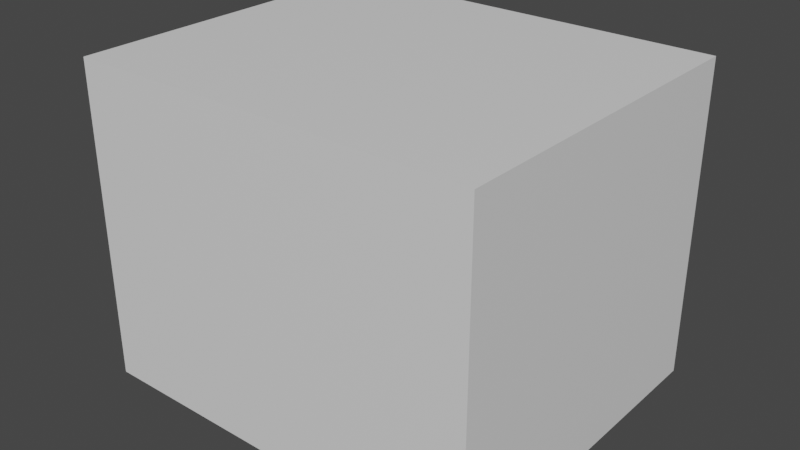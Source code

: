 # Source: Cube.blend  (saved by Blender 2.93.20; exported with 4.5.12 LTS)
import bpy
from mathutils import Matrix  # noqa: F401  (used for matrix-valued properties, if any)

bpy.ops.wm.read_factory_settings(use_empty=True)
scene = bpy.context.scene
scene.name = 'Scene'

# ---- materials (node trees are filled in below, after node groups)
mat_material_001 = bpy.data.materials.new('Material.001')
mat_material_001.use_transparent_shadow = False

# ---- material node trees
mat_material_001.use_nodes = True; mat_material_001.node_tree.nodes.clear()
_N = mat_material_001.node_tree.nodes; _L = mat_material_001.node_tree.links
n0 = _N.new('ShaderNodeBsdfPrincipled'); n0.name = 'Principled BSDF'; n0.location = (10, 300)
n0.distribution = 'GGX'
n0.subsurface_method = 'BURLEY'
n0.inputs[3].default_value = 1.45
n0.inputs[27].default_value = (0.0, 0.0, 0.0, 1.0)
n0.inputs[28].default_value = 1.0
n1 = _N.new('ShaderNodeOutputMaterial'); n1.name = 'Material Output'; n1.location = (300, 300)
_L.new(n0.outputs[0], n1.inputs[0])
n1.is_active_output = True

# ---- world
world_world = bpy.data.worlds.new('World'); scene.world = world_world
world_world.use_nodes = True; world_world.node_tree.nodes.clear()
_N = world_world.node_tree.nodes; _L = world_world.node_tree.links
n0 = _N.new('ShaderNodeOutputWorld'); n0.name = 'World Output'; n0.location = (300, 300)
n1 = _N.new('ShaderNodeBackground'); n1.name = 'Background'; n1.location = (10, 300)
n1.inputs[0].default_value = (0.05088, 0.05088, 0.05088, 1.0)
_L.new(n1.outputs[0], n0.inputs[0])
n0.is_active_output = True
world_world.color = (0.05088, 0.05088, 0.05088)
world_world.use_sun_shadow = False
world_world.sun_shadow_jitter_overblur = 0.0

# ---- meshes
me_x = bpy.data.meshes.new('Куб')
me_x.from_pydata([(-0.3028, -0.254, -0.2368), (-0.3028, -0.254, 0.2368), (-0.3028, 0.254, -0.2368), (-0.3028, 0.254, 0.2368), (0.3028, -0.254, -0.2368), (0.3028, -0.254, 0.2368), (0.3028, 0.254, -0.2368), (0.3028, 0.254, 0.2368)], [], [(0, 1, 3, 2), (2, 3, 7, 6), (6, 7, 5, 4), (4, 5, 1, 0), (2, 6, 4, 0), (7, 3, 1, 5)])
_uv = me_x.uv_layers.new(name='UVКарта')
_uv.uv.foreach_set('vector', [0.3313, 0.996, 0.3313, 0.6983, 0.6506, 0.6983, 0.6506, 0.996, 0.3846, 0.3926, 0.3846, 0.6903, 0.003975, 0.6903, 0.003975, 0.3926, 0.003975, 0.996, 0.003975, 0.6983, 0.3233, 0.6983, 0.3233, 0.996, 0.7732, 0.3926, 0.7732, 0.6903, 0.3926, 0.6903, 0.3926, 0.3926, 0.3313, 0.003975, 0.7119, 0.003975, 0.7119, 0.3233, 0.3313, 0.3233, 0.003975, 0.3846, 0.003975, 0.003975, 0.3233, 0.003975, 0.3233, 0.3846])
_ca = me_x.color_attributes.new('Col', 'BYTE_COLOR', 'CORNER')
_ca.data.foreach_set('color', [1.0, 1.0, 1.0, 1.0, 1.0, 1.0, 1.0, 1.0, 1.0, 1.0, 1.0, 1.0, 1.0, 1.0, 1.0, 1.0, 1.0, 1.0, 1.0, 1.0, 1.0, 1.0, 1.0, 1.0, 1.0, 1.0, 1.0, 1.0, 1.0, 1.0, 1.0, 1.0, 1.0, 1.0, 1.0, 1.0, 1.0, 1.0, 1.0, 1.0, 1.0, 1.0, 1.0, 1.0, 1.0, 1.0, 1.0, 1.0, 1.0, 1.0, 1.0, 1.0, 1.0, 1.0, 1.0, 1.0, 1.0, 1.0, 1.0, 1.0, 1.0, 1.0, 1.0, 1.0, 1.0, 1.0, 1.0, 1.0, 1.0, 1.0, 1.0, 1.0, 1.0, 1.0, 1.0, 1.0, 1.0, 1.0, 1.0, 1.0, 1.0, 1.0, 1.0, 1.0, 1.0, 1.0, 1.0, 1.0, 1.0, 1.0, 1.0, 1.0, 1.0, 1.0, 1.0, 1.0])
me_x.materials.append(mat_material_001)
me_x.use_remesh_fix_poles = True
me_x.use_remesh_preserve_attributes = False
me_x.use_paint_bone_selection = False
me_x.use_paint_mask = True
me_x.update()

# ---- objects
ob_x = bpy.data.objects.new('Куб', me_x)

# ---- transforms, parenting, visibility, modifiers, constraints
ob_x.location = (0.0, 0.0, 0.0)
ob_x.instance_type = 'VERTS'
_m = ob_x.modifiers.new('Triangulate', 'TRIANGULATE')

# ---- collection membership
scene.collection.objects.link(ob_x)

# ---- scene / render settings (as saved in the file)
scene.frame_start = 1; scene.frame_end = 250; scene.frame_set(1)
scene.render.engine = 'BLENDER_EEVEE_NEXT'
scene.cycles.use_denoising = False
scene.cycles.samples = 128
scene.cycles.sampling_pattern = 'TABULATED_SOBOL'
scene.cycles.use_adaptive_sampling = False
scene.cycles.use_light_tree = False
scene.view_settings.view_transform = 'Filmic'
bpy.context.view_layer.update()

# ---- added for rendering (the .blend has no active camera and no usable light): camera, sun
cam_auto = bpy.data.cameras.new('AutoCamera')
cam_auto.lens = 50.0
cam_auto.sensor_width = 36.0
cam_auto.clip_end = 1000.0
ob_auto_camera = bpy.data.objects.new('AutoCamera', cam_auto)
scene.collection.objects.link(ob_auto_camera)
ob_auto_camera.location = (0.8526, -1.02312, 0.68208)
ob_auto_camera.rotation_euler = (1.09748, -7.21219e-08, 0.694738)
scene.camera = ob_auto_camera
light_auto_sun = bpy.data.lights.new('AutoSun', 'SUN')
light_auto_sun.energy = 3.0
light_auto_sun.angle = 0.0523599
ob_auto_sun = bpy.data.objects.new('AutoSun', light_auto_sun)
scene.collection.objects.link(ob_auto_sun)
ob_auto_sun.rotation_euler = (0.872665, 0.174533, 0.523599)
bpy.context.view_layer.update()
